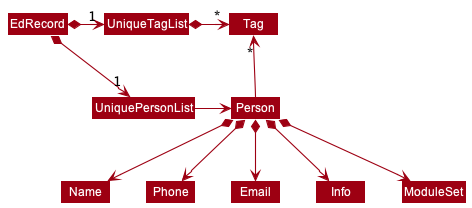

The diagram above was rendered by PlantUML. Its source (embedded in the PNG):
@startuml
!include style.puml
skinparam arrowThickness 1.1
skinparam arrowColor MODEL_COLOR
skinparam classBackgroundColor MODEL_COLOR

EdRecord *-right-> "1" UniquePersonList
EdRecord *-right-> "1" UniqueTagList
UniqueTagList -[hidden]down- UniquePersonList
UniqueTagList -[hidden]down- UniquePersonList

UniqueTagList *-right-> "*" Tag
UniquePersonList -right-> Person

Person -up-> "*" Tag

Person *--> Name
Person *--> Phone
Person *--> Email
Person *--> Info
Person *--> ModuleSet
@enduml